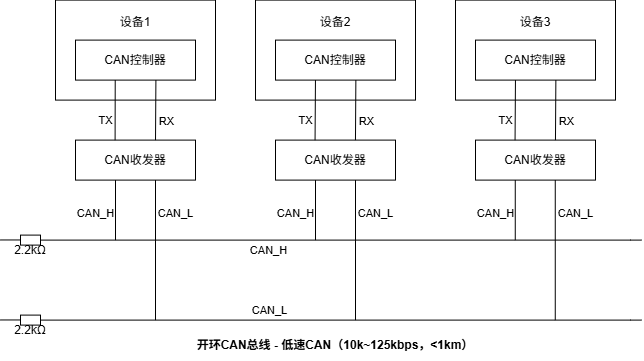

The diagram above was exported from draw.io. Its source (the exported page's mxGraphModel, read from the mxfile embedded in the PNG):
<mxGraphModel dx="839" dy="562" grid="1" gridSize="10" guides="1" tooltips="1" connect="1" arrows="1" fold="1" page="1" pageScale="1" pageWidth="827" pageHeight="1169" background="light-dark(#ffffff, #121212)" math="0" shadow="0">
  <root>
    <mxCell id="0" />
    <mxCell id="1" parent="0" />
    <mxCell id="nweEojYnUkzO90Rvg6ov-1" parent="1" style="rounded=0;whiteSpace=wrap;html=1;fillColor=none;" value="CAN控制器" vertex="1">
      <mxGeometry height="40" width="120" x="154" y="80" as="geometry" />
    </mxCell>
    <mxCell id="nweEojYnUkzO90Rvg6ov-5" parent="1" style="rounded=0;whiteSpace=wrap;html=1;fillColor=none;verticalAlign=middle;spacingTop=-55;" value="设备1" vertex="1">
      <mxGeometry height="100" width="160" x="134" y="40" as="geometry" />
    </mxCell>
    <mxCell id="nweEojYnUkzO90Rvg6ov-2" parent="1" style="rounded=0;whiteSpace=wrap;html=1;fillColor=none;" value="CAN控制器" vertex="1">
      <mxGeometry height="40" width="120" x="554" y="80" as="geometry" />
    </mxCell>
    <mxCell id="nweEojYnUkzO90Rvg6ov-3" parent="1" style="rounded=0;whiteSpace=wrap;html=1;fillColor=none;" value="CAN控制器" vertex="1">
      <mxGeometry height="40" width="120" x="354" y="80" as="geometry" />
    </mxCell>
    <mxCell id="nweEojYnUkzO90Rvg6ov-6" parent="1" style="rounded=0;whiteSpace=wrap;html=1;fillColor=none;" value="CAN收发器" vertex="1">
      <mxGeometry height="40" width="120" x="154" y="180" as="geometry" />
    </mxCell>
    <mxCell id="nweEojYnUkzO90Rvg6ov-7" parent="1" style="rounded=0;whiteSpace=wrap;html=1;fillColor=none;" value="CAN收发器" vertex="1">
      <mxGeometry height="40" width="120" x="554" y="180" as="geometry" />
    </mxCell>
    <mxCell id="nweEojYnUkzO90Rvg6ov-8" parent="1" style="rounded=0;whiteSpace=wrap;html=1;fillColor=none;" value="CAN收发器" vertex="1">
      <mxGeometry height="40" width="120" x="354" y="180" as="geometry" />
    </mxCell>
    <mxCell id="nweEojYnUkzO90Rvg6ov-9" parent="1" style="rounded=0;whiteSpace=wrap;html=1;fillColor=none;spacingTop=-55;" value="设备2" vertex="1">
      <mxGeometry height="100" width="160" x="334" y="40" as="geometry" />
    </mxCell>
    <mxCell id="nweEojYnUkzO90Rvg6ov-10" parent="1" style="rounded=0;whiteSpace=wrap;html=1;fillColor=none;spacingTop=-55;" value="设备3" vertex="1">
      <mxGeometry height="100" width="160" x="534" y="40" as="geometry" />
    </mxCell>
    <mxCell id="nweEojYnUkzO90Rvg6ov-11" edge="1" parent="1" source="nweEojYnUkzO90Rvg6ov-1" style="endArrow=none;html=1;rounded=0;exitX=0.331;exitY=0.998;exitDx=0;exitDy=0;exitPerimeter=0;labelBackgroundColor=none;" value="">
      <mxGeometry height="50" relative="1" width="50" as="geometry">
        <mxPoint x="204" y="160" as="sourcePoint" />
        <mxPoint x="193.6" y="180" as="targetPoint" />
      </mxGeometry>
    </mxCell>
    <mxCell id="nweEojYnUkzO90Rvg6ov-17" connectable="0" parent="nweEojYnUkzO90Rvg6ov-11" style="edgeLabel;html=1;align=center;verticalAlign=middle;resizable=0;points=[];labelBackgroundColor=none;" value="&lt;span&gt;TX&lt;/span&gt;" vertex="1">
      <mxGeometry relative="1" x="0.4405" y="-1" as="geometry">
        <mxPoint x="-9" y="-3" as="offset" />
      </mxGeometry>
    </mxCell>
    <mxCell id="nweEojYnUkzO90Rvg6ov-12" edge="1" parent="1" style="endArrow=none;html=1;rounded=0;exitX=0.331;exitY=0.998;exitDx=0;exitDy=0;exitPerimeter=0;" value="">
      <mxGeometry height="50" relative="1" width="50" as="geometry">
        <mxPoint x="234.39999999999998" y="120" as="sourcePoint" />
        <mxPoint x="234" y="180" as="targetPoint" />
      </mxGeometry>
    </mxCell>
    <mxCell id="nweEojYnUkzO90Rvg6ov-18" connectable="0" parent="nweEojYnUkzO90Rvg6ov-12" style="edgeLabel;html=1;align=center;verticalAlign=middle;resizable=0;points=[];labelBackgroundColor=none;" value="RX" vertex="1">
      <mxGeometry relative="1" x="0.3603" as="geometry">
        <mxPoint x="10" as="offset" />
      </mxGeometry>
    </mxCell>
    <mxCell id="nweEojYnUkzO90Rvg6ov-19" edge="1" parent="1" style="endArrow=none;html=1;rounded=0;exitX=0.331;exitY=0.998;exitDx=0;exitDy=0;exitPerimeter=0;labelBackgroundColor=none;" value="">
      <mxGeometry height="50" relative="1" width="50" as="geometry">
        <mxPoint x="393.96" y="120" as="sourcePoint" />
        <mxPoint x="393.56" y="180" as="targetPoint" />
      </mxGeometry>
    </mxCell>
    <mxCell id="nweEojYnUkzO90Rvg6ov-20" connectable="0" parent="nweEojYnUkzO90Rvg6ov-19" style="edgeLabel;html=1;align=center;verticalAlign=middle;resizable=0;points=[];labelBackgroundColor=none;" value="&lt;span&gt;TX&lt;/span&gt;" vertex="1">
      <mxGeometry relative="1" x="0.4405" y="-1" as="geometry">
        <mxPoint x="-9" y="-3" as="offset" />
      </mxGeometry>
    </mxCell>
    <mxCell id="nweEojYnUkzO90Rvg6ov-21" edge="1" parent="1" style="endArrow=none;html=1;rounded=0;exitX=0.331;exitY=0.998;exitDx=0;exitDy=0;exitPerimeter=0;" value="">
      <mxGeometry height="50" relative="1" width="50" as="geometry">
        <mxPoint x="434.35999999999996" y="120" as="sourcePoint" />
        <mxPoint x="433.96" y="180" as="targetPoint" />
      </mxGeometry>
    </mxCell>
    <mxCell id="nweEojYnUkzO90Rvg6ov-22" connectable="0" parent="nweEojYnUkzO90Rvg6ov-21" style="edgeLabel;html=1;align=center;verticalAlign=middle;resizable=0;points=[];labelBackgroundColor=none;" value="RX" vertex="1">
      <mxGeometry relative="1" x="0.3603" as="geometry">
        <mxPoint x="10" as="offset" />
      </mxGeometry>
    </mxCell>
    <mxCell id="nweEojYnUkzO90Rvg6ov-23" edge="1" parent="1" style="endArrow=none;html=1;rounded=0;exitX=0.331;exitY=0.998;exitDx=0;exitDy=0;exitPerimeter=0;labelBackgroundColor=none;" value="">
      <mxGeometry height="50" relative="1" width="50" as="geometry">
        <mxPoint x="593.9599999999999" y="120" as="sourcePoint" />
        <mxPoint x="593.56" y="180" as="targetPoint" />
      </mxGeometry>
    </mxCell>
    <mxCell id="nweEojYnUkzO90Rvg6ov-24" connectable="0" parent="nweEojYnUkzO90Rvg6ov-23" style="edgeLabel;html=1;align=center;verticalAlign=middle;resizable=0;points=[];labelBackgroundColor=none;" value="&lt;span&gt;TX&lt;/span&gt;" vertex="1">
      <mxGeometry relative="1" x="0.4405" y="-1" as="geometry">
        <mxPoint x="-9" y="-3" as="offset" />
      </mxGeometry>
    </mxCell>
    <mxCell id="nweEojYnUkzO90Rvg6ov-25" edge="1" parent="1" style="endArrow=none;html=1;rounded=0;exitX=0.331;exitY=0.998;exitDx=0;exitDy=0;exitPerimeter=0;" value="">
      <mxGeometry height="50" relative="1" width="50" as="geometry">
        <mxPoint x="634.3599999999999" y="120" as="sourcePoint" />
        <mxPoint x="633.9599999999999" y="180" as="targetPoint" />
      </mxGeometry>
    </mxCell>
    <mxCell id="nweEojYnUkzO90Rvg6ov-26" connectable="0" parent="nweEojYnUkzO90Rvg6ov-25" style="edgeLabel;html=1;align=center;verticalAlign=middle;resizable=0;points=[];labelBackgroundColor=none;" value="RX" vertex="1">
      <mxGeometry relative="1" x="0.3603" as="geometry">
        <mxPoint x="10" as="offset" />
      </mxGeometry>
    </mxCell>
    <mxCell id="nweEojYnUkzO90Rvg6ov-27" parent="1" style="rounded=0;whiteSpace=wrap;html=1;labelBackgroundColor=none;fillColor=none;direction=south;" value="" vertex="1">
      <mxGeometry height="10" width="20" x="99" y="275" as="geometry" />
    </mxCell>
    <mxCell id="nweEojYnUkzO90Rvg6ov-37" parent="1" style="rounded=0;whiteSpace=wrap;html=1;labelBackgroundColor=none;fillColor=none;direction=south;" value="" vertex="1">
      <mxGeometry height="10" width="20" x="99" y="355" as="geometry" />
    </mxCell>
    <mxCell id="nweEojYnUkzO90Rvg6ov-38" edge="1" parent="1" source="nweEojYnUkzO90Rvg6ov-27" style="endArrow=none;html=1;rounded=0;exitX=0.5;exitY=0;exitDx=0;exitDy=0;" value="">
      <mxGeometry height="50" relative="1" width="50" as="geometry">
        <Array as="points">
          <mxPoint x="119" y="280" />
          <mxPoint x="709" y="280" />
        </Array>
        <mxPoint x="114" y="280" as="sourcePoint" />
        <mxPoint x="720" y="280" as="targetPoint" />
      </mxGeometry>
    </mxCell>
    <mxCell id="nweEojYnUkzO90Rvg6ov-54" connectable="0" parent="nweEojYnUkzO90Rvg6ov-38" style="edgeLabel;html=1;align=center;verticalAlign=middle;resizable=0;points=[];labelBackgroundColor=none;" value="CAN_H" vertex="1">
      <mxGeometry relative="1" x="-0.2958" y="-1" as="geometry">
        <mxPoint x="16" y="9" as="offset" />
      </mxGeometry>
    </mxCell>
    <mxCell id="nweEojYnUkzO90Rvg6ov-39" edge="1" parent="1" style="endArrow=none;html=1;rounded=0;" value="">
      <mxGeometry height="50" relative="1" width="50" as="geometry">
        <Array as="points">
          <mxPoint x="709" y="360" />
          <mxPoint x="119" y="360" />
        </Array>
        <mxPoint x="720" y="360" as="sourcePoint" />
        <mxPoint x="119" y="360" as="targetPoint" />
      </mxGeometry>
    </mxCell>
    <mxCell id="nweEojYnUkzO90Rvg6ov-55" connectable="0" parent="nweEojYnUkzO90Rvg6ov-39" style="edgeLabel;html=1;align=center;verticalAlign=middle;resizable=0;points=[];labelBackgroundColor=none;" value="CAN_L" vertex="1">
      <mxGeometry relative="1" x="0.3004" y="1" as="geometry">
        <mxPoint x="18" y="-11" as="offset" />
      </mxGeometry>
    </mxCell>
    <mxCell id="nweEojYnUkzO90Rvg6ov-40" parent="1" style="text;html=1;whiteSpace=wrap;strokeColor=none;fillColor=none;align=center;verticalAlign=middle;rounded=0;autosize=1;resizable=0;" value="2.2kΩ" vertex="1">
      <mxGeometry height="30" width="60" x="79" y="275" as="geometry" />
    </mxCell>
    <mxCell id="nweEojYnUkzO90Rvg6ov-41" parent="1" style="text;html=1;whiteSpace=wrap;strokeColor=none;fillColor=none;align=center;verticalAlign=middle;rounded=0;autosize=1;resizable=0;" value="2.2kΩ" vertex="1">
      <mxGeometry height="30" width="60" x="79" y="355" as="geometry" />
    </mxCell>
    <mxCell id="nweEojYnUkzO90Rvg6ov-42" edge="1" parent="1" style="endArrow=none;html=1;rounded=0;" value="">
      <mxGeometry height="50" relative="1" width="50" as="geometry">
        <mxPoint x="194" y="280" as="sourcePoint" />
        <mxPoint x="194" y="220" as="targetPoint" />
      </mxGeometry>
    </mxCell>
    <mxCell id="nweEojYnUkzO90Rvg6ov-43" connectable="0" parent="nweEojYnUkzO90Rvg6ov-42" style="edgeLabel;html=1;align=center;verticalAlign=middle;resizable=0;points=[];labelBackgroundColor=none;" value="&lt;span&gt;CAN_H&lt;/span&gt;" vertex="1">
      <mxGeometry relative="1" x="-0.0905" y="-2" as="geometry">
        <mxPoint x="-22" as="offset" />
      </mxGeometry>
    </mxCell>
    <mxCell id="nweEojYnUkzO90Rvg6ov-44" edge="1" parent="1" style="endArrow=none;html=1;rounded=0;" value="">
      <mxGeometry height="50" relative="1" width="50" as="geometry">
        <mxPoint x="234" y="360" as="sourcePoint" />
        <mxPoint x="234" y="220" as="targetPoint" />
      </mxGeometry>
    </mxCell>
    <mxCell id="nweEojYnUkzO90Rvg6ov-45" connectable="0" parent="nweEojYnUkzO90Rvg6ov-44" style="edgeLabel;html=1;align=center;verticalAlign=middle;resizable=0;points=[];labelBackgroundColor=none;" value="CAN_L" vertex="1">
      <mxGeometry relative="1" x="0.5218" y="1" as="geometry">
        <mxPoint x="21" as="offset" />
      </mxGeometry>
    </mxCell>
    <mxCell id="nweEojYnUkzO90Rvg6ov-46" edge="1" parent="1" style="endArrow=none;html=1;rounded=0;" value="">
      <mxGeometry height="50" relative="1" width="50" as="geometry">
        <mxPoint x="394" y="280" as="sourcePoint" />
        <mxPoint x="394" y="220" as="targetPoint" />
      </mxGeometry>
    </mxCell>
    <mxCell id="nweEojYnUkzO90Rvg6ov-47" connectable="0" parent="nweEojYnUkzO90Rvg6ov-46" style="edgeLabel;html=1;align=center;verticalAlign=middle;resizable=0;points=[];labelBackgroundColor=none;" value="&lt;span&gt;CAN_H&lt;/span&gt;" vertex="1">
      <mxGeometry relative="1" x="-0.0905" y="-2" as="geometry">
        <mxPoint x="-22" as="offset" />
      </mxGeometry>
    </mxCell>
    <mxCell id="nweEojYnUkzO90Rvg6ov-48" edge="1" parent="1" style="endArrow=none;html=1;rounded=0;" value="">
      <mxGeometry height="50" relative="1" width="50" as="geometry">
        <mxPoint x="434" y="360" as="sourcePoint" />
        <mxPoint x="434" y="220" as="targetPoint" />
      </mxGeometry>
    </mxCell>
    <mxCell id="nweEojYnUkzO90Rvg6ov-49" connectable="0" parent="nweEojYnUkzO90Rvg6ov-48" style="edgeLabel;html=1;align=center;verticalAlign=middle;resizable=0;points=[];labelBackgroundColor=none;" value="CAN_L" vertex="1">
      <mxGeometry relative="1" x="0.5218" y="1" as="geometry">
        <mxPoint x="21" as="offset" />
      </mxGeometry>
    </mxCell>
    <mxCell id="nweEojYnUkzO90Rvg6ov-50" edge="1" parent="1" style="endArrow=none;html=1;rounded=0;" value="">
      <mxGeometry height="50" relative="1" width="50" as="geometry">
        <mxPoint x="593.76" y="280" as="sourcePoint" />
        <mxPoint x="593.76" y="220" as="targetPoint" />
      </mxGeometry>
    </mxCell>
    <mxCell id="nweEojYnUkzO90Rvg6ov-51" connectable="0" parent="nweEojYnUkzO90Rvg6ov-50" style="edgeLabel;html=1;align=center;verticalAlign=middle;resizable=0;points=[];labelBackgroundColor=none;" value="&lt;span&gt;CAN_H&lt;/span&gt;" vertex="1">
      <mxGeometry relative="1" x="-0.0905" y="-2" as="geometry">
        <mxPoint x="-22" as="offset" />
      </mxGeometry>
    </mxCell>
    <mxCell id="nweEojYnUkzO90Rvg6ov-52" edge="1" parent="1" style="endArrow=none;html=1;rounded=0;" value="">
      <mxGeometry height="50" relative="1" width="50" as="geometry">
        <mxPoint x="633.76" y="360" as="sourcePoint" />
        <mxPoint x="633.76" y="220" as="targetPoint" />
      </mxGeometry>
    </mxCell>
    <mxCell id="nweEojYnUkzO90Rvg6ov-53" connectable="0" parent="nweEojYnUkzO90Rvg6ov-52" style="edgeLabel;html=1;align=center;verticalAlign=middle;resizable=0;points=[];labelBackgroundColor=none;" value="CAN_L" vertex="1">
      <mxGeometry relative="1" x="0.5218" y="1" as="geometry">
        <mxPoint x="21" as="offset" />
      </mxGeometry>
    </mxCell>
    <mxCell id="nweEojYnUkzO90Rvg6ov-56" parent="1" style="text;html=1;whiteSpace=wrap;strokeColor=none;fillColor=none;align=center;verticalAlign=middle;rounded=0;autosize=1;resizable=0;" value="&lt;b&gt;开环CAN总线 - 低速CAN（10k~125kbps，&amp;lt;1km）&lt;/b&gt;" vertex="1">
      <mxGeometry height="30" width="300" x="264" y="370" as="geometry" />
    </mxCell>
    <mxCell id="b94zZsJwxNOVjRGprLx--3" edge="1" parent="1" style="endArrow=none;html=1;rounded=0;" value="">
      <mxGeometry height="50" relative="1" width="50" as="geometry">
        <mxPoint x="99" y="279.86" as="sourcePoint" />
        <mxPoint x="79" y="279.86" as="targetPoint" />
      </mxGeometry>
    </mxCell>
    <mxCell id="b94zZsJwxNOVjRGprLx--4" edge="1" parent="1" style="endArrow=none;html=1;rounded=0;" value="">
      <mxGeometry height="50" relative="1" width="50" as="geometry">
        <mxPoint x="99" y="359.86" as="sourcePoint" />
        <mxPoint x="79" y="359.86" as="targetPoint" />
      </mxGeometry>
    </mxCell>
  </root>
</mxGraphModel>